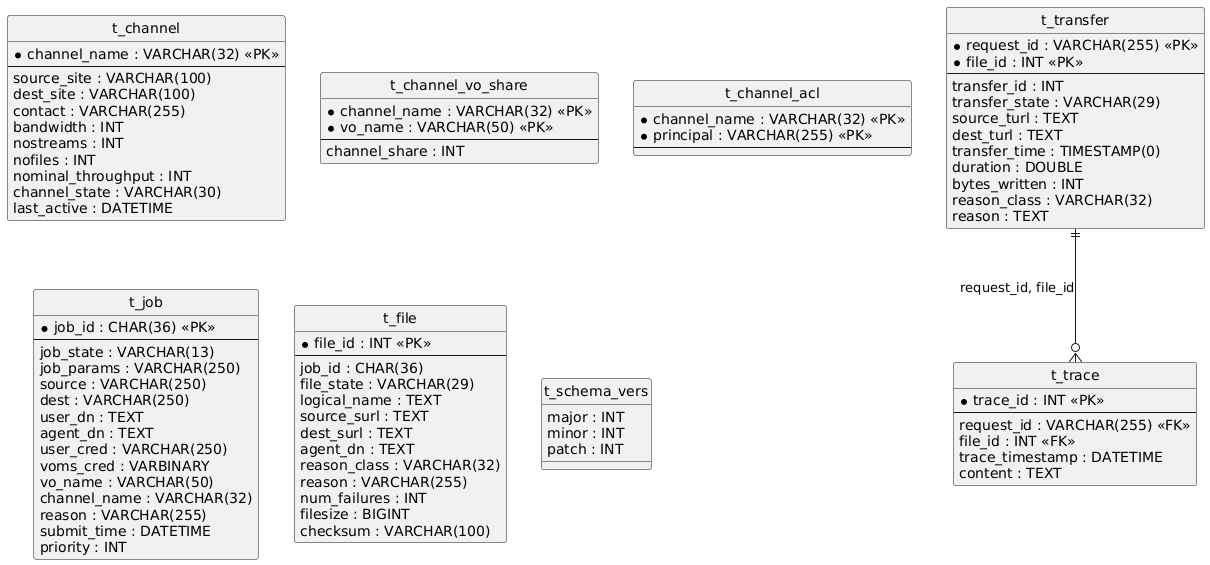

The diagram above was rendered by PlantUML. Its source (embedded in the PNG):
@startuml
hide circle
skinparam linetype ortho

entity "t_channel" as t_channel {
  * channel_name : VARCHAR(32) <<PK>>
  --
  source_site : VARCHAR(100)
  dest_site : VARCHAR(100)
  contact : VARCHAR(255)
  bandwidth : INT
  nostreams : INT
  nofiles : INT
  nominal_throughput : INT
  channel_state : VARCHAR(30)
  last_active : DATETIME
}

entity "t_channel_vo_share" as t_channel_vo_share {
  * channel_name : VARCHAR(32) <<PK>>
  * vo_name : VARCHAR(50) <<PK>>
  --
  channel_share : INT
}

entity "t_channel_acl" as t_channel_acl {
  * channel_name : VARCHAR(32) <<PK>>
  * principal : VARCHAR(255) <<PK>>
  --
}

entity "t_job" as t_job {
  * job_id : CHAR(36) <<PK>>
  --
  job_state : VARCHAR(13)
  job_params : VARCHAR(250)
  source : VARCHAR(250)
  dest : VARCHAR(250)
  user_dn : TEXT
  agent_dn : TEXT
  user_cred : VARCHAR(250)
  voms_cred : VARBINARY
  vo_name : VARCHAR(50)
  channel_name : VARCHAR(32)
  reason : VARCHAR(255)
  submit_time : DATETIME
  priority : INT
}

entity "t_file" as t_file {
  * file_id : INT <<PK>>
  --
  job_id : CHAR(36)
  file_state : VARCHAR(29)
  logical_name : TEXT
  source_surl : TEXT
  dest_surl : TEXT
  agent_dn : TEXT
  reason_class : VARCHAR(32)
  reason : VARCHAR(255)
  num_failures : INT
  filesize : BIGINT
  checksum : VARCHAR(100)
}

entity "t_transfer" as t_transfer {
  * request_id : VARCHAR(255) <<PK>>
  * file_id : INT <<PK>>
  --
  transfer_id : INT
  transfer_state : VARCHAR(29)
  source_turl : TEXT
  dest_turl : TEXT
  transfer_time : TIMESTAMP(0)
  duration : DOUBLE
  bytes_written : INT
  reason_class : VARCHAR(32)
  reason : TEXT
}

entity "t_trace" as t_trace {
  * trace_id : INT <<PK>>
  --
  request_id : VARCHAR(255) <<FK>>
  file_id : INT <<FK>>
  trace_timestamp : DATETIME
  content : TEXT
}

entity "t_schema_vers" as t_schema_vers {
  major : INT
  minor : INT
  patch : INT
}

t_transfer ||--o{ t_trace : "request_id, file_id"
@enduml